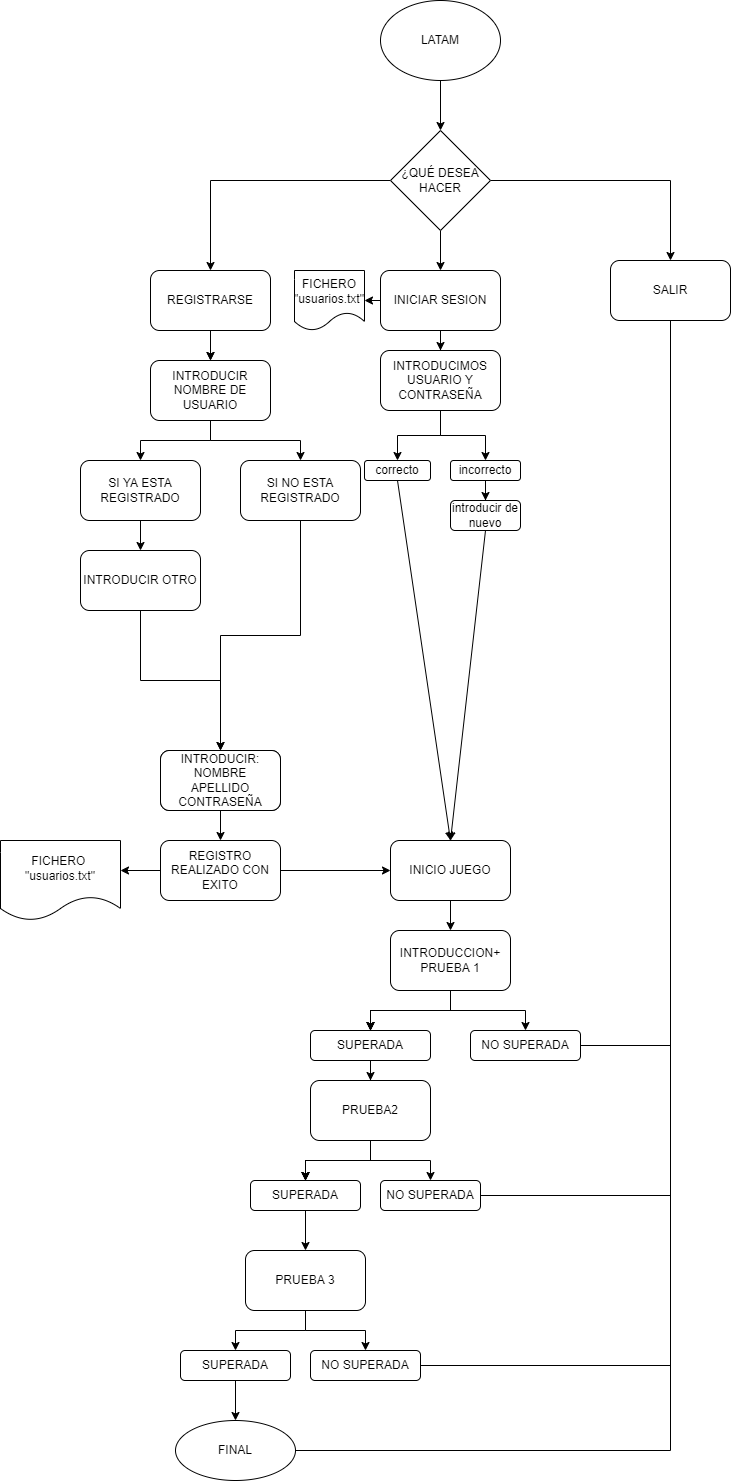

The diagram above was exported from draw.io. Its source (the exported page's mxGraphModel, read from the mxfile embedded in the PNG):
<mxGraphModel dx="2091" dy="533" grid="1" gridSize="10" guides="1" tooltips="1" connect="1" arrows="1" fold="1" page="1" pageScale="1" pageWidth="827" pageHeight="1169" math="0" shadow="0">
  <root>
    <mxCell id="0" />
    <mxCell id="1" parent="0" />
    <mxCell id="K3Tas4m6avugSbxqvHJF-3" value="" style="edgeStyle=orthogonalEdgeStyle;rounded=0;orthogonalLoop=1;jettySize=auto;html=1;entryX=0.5;entryY=0;entryDx=0;entryDy=0;" edge="1" parent="1" source="K3Tas4m6avugSbxqvHJF-1" target="K3Tas4m6avugSbxqvHJF-4">
      <mxGeometry relative="1" as="geometry">
        <mxPoint x="380" y="220" as="targetPoint" />
      </mxGeometry>
    </mxCell>
    <mxCell id="K3Tas4m6avugSbxqvHJF-1" value="LATAM" style="ellipse;whiteSpace=wrap;html=1;" vertex="1" parent="1">
      <mxGeometry x="350" y="80" width="120" height="80" as="geometry" />
    </mxCell>
    <mxCell id="K3Tas4m6avugSbxqvHJF-6" value="" style="edgeStyle=orthogonalEdgeStyle;rounded=0;orthogonalLoop=1;jettySize=auto;html=1;" edge="1" parent="1" source="K3Tas4m6avugSbxqvHJF-4" target="K3Tas4m6avugSbxqvHJF-5">
      <mxGeometry relative="1" as="geometry" />
    </mxCell>
    <mxCell id="K3Tas4m6avugSbxqvHJF-8" value="" style="edgeStyle=orthogonalEdgeStyle;rounded=0;orthogonalLoop=1;jettySize=auto;html=1;" edge="1" parent="1" source="K3Tas4m6avugSbxqvHJF-4" target="K3Tas4m6avugSbxqvHJF-7">
      <mxGeometry relative="1" as="geometry" />
    </mxCell>
    <mxCell id="K3Tas4m6avugSbxqvHJF-10" value="" style="edgeStyle=orthogonalEdgeStyle;rounded=0;orthogonalLoop=1;jettySize=auto;html=1;" edge="1" parent="1" source="K3Tas4m6avugSbxqvHJF-4" target="K3Tas4m6avugSbxqvHJF-9">
      <mxGeometry relative="1" as="geometry" />
    </mxCell>
    <mxCell id="K3Tas4m6avugSbxqvHJF-4" value="¿QUÉ DESEA HACER" style="rhombus;whiteSpace=wrap;html=1;" vertex="1" parent="1">
      <mxGeometry x="360" y="210" width="100" height="100" as="geometry" />
    </mxCell>
    <mxCell id="K3Tas4m6avugSbxqvHJF-12" value="" style="edgeStyle=orthogonalEdgeStyle;rounded=0;orthogonalLoop=1;jettySize=auto;html=1;" edge="1" parent="1" source="K3Tas4m6avugSbxqvHJF-5" target="K3Tas4m6avugSbxqvHJF-11">
      <mxGeometry relative="1" as="geometry" />
    </mxCell>
    <mxCell id="K3Tas4m6avugSbxqvHJF-13" value="" style="edgeStyle=orthogonalEdgeStyle;rounded=0;orthogonalLoop=1;jettySize=auto;html=1;" edge="1" parent="1" source="K3Tas4m6avugSbxqvHJF-5" target="K3Tas4m6avugSbxqvHJF-11">
      <mxGeometry relative="1" as="geometry" />
    </mxCell>
    <mxCell id="K3Tas4m6avugSbxqvHJF-5" value="REGISTRARSE" style="rounded=1;whiteSpace=wrap;html=1;" vertex="1" parent="1">
      <mxGeometry x="120" y="350" width="120" height="60" as="geometry" />
    </mxCell>
    <mxCell id="K3Tas4m6avugSbxqvHJF-31" value="" style="edgeStyle=orthogonalEdgeStyle;rounded=0;orthogonalLoop=1;jettySize=auto;html=1;" edge="1" parent="1" source="K3Tas4m6avugSbxqvHJF-7" target="K3Tas4m6avugSbxqvHJF-30">
      <mxGeometry relative="1" as="geometry" />
    </mxCell>
    <mxCell id="K3Tas4m6avugSbxqvHJF-7" value="INICIAR SESION" style="rounded=1;whiteSpace=wrap;html=1;" vertex="1" parent="1">
      <mxGeometry x="350" y="350" width="120" height="60" as="geometry" />
    </mxCell>
    <mxCell id="K3Tas4m6avugSbxqvHJF-9" value="SALIR" style="rounded=1;whiteSpace=wrap;html=1;" vertex="1" parent="1">
      <mxGeometry x="580" y="340" width="120" height="60" as="geometry" />
    </mxCell>
    <mxCell id="K3Tas4m6avugSbxqvHJF-17" value="" style="edgeStyle=orthogonalEdgeStyle;rounded=0;orthogonalLoop=1;jettySize=auto;html=1;" edge="1" parent="1" source="K3Tas4m6avugSbxqvHJF-11" target="K3Tas4m6avugSbxqvHJF-16">
      <mxGeometry relative="1" as="geometry" />
    </mxCell>
    <mxCell id="K3Tas4m6avugSbxqvHJF-19" value="" style="edgeStyle=orthogonalEdgeStyle;rounded=0;orthogonalLoop=1;jettySize=auto;html=1;" edge="1" parent="1" source="K3Tas4m6avugSbxqvHJF-11" target="K3Tas4m6avugSbxqvHJF-18">
      <mxGeometry relative="1" as="geometry" />
    </mxCell>
    <mxCell id="K3Tas4m6avugSbxqvHJF-11" value="INTRODUCIR NOMBRE DE USUARIO" style="rounded=1;whiteSpace=wrap;html=1;" vertex="1" parent="1">
      <mxGeometry x="120" y="440" width="120" height="60" as="geometry" />
    </mxCell>
    <mxCell id="K3Tas4m6avugSbxqvHJF-21" value="" style="edgeStyle=orthogonalEdgeStyle;rounded=0;orthogonalLoop=1;jettySize=auto;html=1;" edge="1" parent="1" source="K3Tas4m6avugSbxqvHJF-16" target="K3Tas4m6avugSbxqvHJF-20">
      <mxGeometry relative="1" as="geometry" />
    </mxCell>
    <mxCell id="K3Tas4m6avugSbxqvHJF-16" value="SI YA ESTA REGISTRADO" style="whiteSpace=wrap;html=1;rounded=1;" vertex="1" parent="1">
      <mxGeometry x="50" y="540" width="120" height="60" as="geometry" />
    </mxCell>
    <mxCell id="K3Tas4m6avugSbxqvHJF-23" value="" style="edgeStyle=orthogonalEdgeStyle;rounded=0;orthogonalLoop=1;jettySize=auto;html=1;" edge="1" parent="1" source="K3Tas4m6avugSbxqvHJF-18" target="K3Tas4m6avugSbxqvHJF-22">
      <mxGeometry relative="1" as="geometry" />
    </mxCell>
    <mxCell id="K3Tas4m6avugSbxqvHJF-18" value="SI NO ESTA REGISTRADO" style="whiteSpace=wrap;html=1;rounded=1;" vertex="1" parent="1">
      <mxGeometry x="210" y="540" width="120" height="60" as="geometry" />
    </mxCell>
    <mxCell id="K3Tas4m6avugSbxqvHJF-25" value="" style="edgeStyle=orthogonalEdgeStyle;rounded=0;orthogonalLoop=1;jettySize=auto;html=1;" edge="1" parent="1" source="K3Tas4m6avugSbxqvHJF-20" target="K3Tas4m6avugSbxqvHJF-24">
      <mxGeometry relative="1" as="geometry" />
    </mxCell>
    <mxCell id="K3Tas4m6avugSbxqvHJF-20" value="INTRODUCIR OTRO" style="whiteSpace=wrap;html=1;rounded=1;" vertex="1" parent="1">
      <mxGeometry x="50" y="630" width="120" height="60" as="geometry" />
    </mxCell>
    <mxCell id="K3Tas4m6avugSbxqvHJF-22" value="" style="rounded=1;whiteSpace=wrap;html=1;" vertex="1" parent="1">
      <mxGeometry x="130" y="830" width="120" height="60" as="geometry" />
    </mxCell>
    <mxCell id="K3Tas4m6avugSbxqvHJF-27" value="" style="edgeStyle=orthogonalEdgeStyle;rounded=0;orthogonalLoop=1;jettySize=auto;html=1;" edge="1" parent="1" source="K3Tas4m6avugSbxqvHJF-24" target="K3Tas4m6avugSbxqvHJF-26">
      <mxGeometry relative="1" as="geometry" />
    </mxCell>
    <mxCell id="K3Tas4m6avugSbxqvHJF-24" value="INTRODUCIR:&lt;br&gt;NOMBRE&lt;br&gt;APELLIDO&lt;br&gt;CONTRASEÑA" style="whiteSpace=wrap;html=1;rounded=1;" vertex="1" parent="1">
      <mxGeometry x="130" y="830" width="120" height="60" as="geometry" />
    </mxCell>
    <mxCell id="K3Tas4m6avugSbxqvHJF-44" value="" style="edgeStyle=orthogonalEdgeStyle;rounded=0;orthogonalLoop=1;jettySize=auto;html=1;" edge="1" parent="1" source="K3Tas4m6avugSbxqvHJF-26" target="K3Tas4m6avugSbxqvHJF-43">
      <mxGeometry relative="1" as="geometry" />
    </mxCell>
    <mxCell id="K3Tas4m6avugSbxqvHJF-26" value="REGISTRO REALIZADO CON EXITO" style="whiteSpace=wrap;html=1;rounded=1;" vertex="1" parent="1">
      <mxGeometry x="130" y="920" width="120" height="60" as="geometry" />
    </mxCell>
    <mxCell id="K3Tas4m6avugSbxqvHJF-28" value="FICHERO&amp;nbsp;&lt;br&gt;&quot;usuarios.txt&quot;" style="shape=document;whiteSpace=wrap;html=1;boundedLbl=1;" vertex="1" parent="1">
      <mxGeometry x="-30" y="920" width="120" height="80" as="geometry" />
    </mxCell>
    <mxCell id="K3Tas4m6avugSbxqvHJF-29" value="" style="endArrow=classic;html=1;rounded=0;exitX=0;exitY=0.5;exitDx=0;exitDy=0;" edge="1" parent="1" source="K3Tas4m6avugSbxqvHJF-26">
      <mxGeometry width="50" height="50" relative="1" as="geometry">
        <mxPoint x="220" y="920" as="sourcePoint" />
        <mxPoint x="90" y="950" as="targetPoint" />
      </mxGeometry>
    </mxCell>
    <mxCell id="K3Tas4m6avugSbxqvHJF-33" value="" style="edgeStyle=orthogonalEdgeStyle;rounded=0;orthogonalLoop=1;jettySize=auto;html=1;" edge="1" parent="1" source="K3Tas4m6avugSbxqvHJF-30" target="K3Tas4m6avugSbxqvHJF-32">
      <mxGeometry relative="1" as="geometry" />
    </mxCell>
    <mxCell id="K3Tas4m6avugSbxqvHJF-35" value="" style="edgeStyle=orthogonalEdgeStyle;rounded=0;orthogonalLoop=1;jettySize=auto;html=1;" edge="1" parent="1" source="K3Tas4m6avugSbxqvHJF-30" target="K3Tas4m6avugSbxqvHJF-34">
      <mxGeometry relative="1" as="geometry" />
    </mxCell>
    <mxCell id="K3Tas4m6avugSbxqvHJF-30" value="INTRODUCIMOS&lt;br&gt;USUARIO Y CONTRASEÑA" style="rounded=1;whiteSpace=wrap;html=1;" vertex="1" parent="1">
      <mxGeometry x="350" y="430" width="120" height="60" as="geometry" />
    </mxCell>
    <mxCell id="K3Tas4m6avugSbxqvHJF-39" value="" style="edgeStyle=orthogonalEdgeStyle;rounded=0;orthogonalLoop=1;jettySize=auto;html=1;" edge="1" parent="1" source="K3Tas4m6avugSbxqvHJF-32">
      <mxGeometry relative="1" as="geometry">
        <mxPoint x="455" y="580" as="targetPoint" />
      </mxGeometry>
    </mxCell>
    <mxCell id="K3Tas4m6avugSbxqvHJF-32" value="incorrecto" style="whiteSpace=wrap;html=1;rounded=1;" vertex="1" parent="1">
      <mxGeometry x="420" y="540" width="70" height="20" as="geometry" />
    </mxCell>
    <mxCell id="K3Tas4m6avugSbxqvHJF-34" value="correcto" style="whiteSpace=wrap;html=1;rounded=1;" vertex="1" parent="1">
      <mxGeometry x="334" y="540" width="66" height="20" as="geometry" />
    </mxCell>
    <mxCell id="K3Tas4m6avugSbxqvHJF-40" value="introducir de nuevo" style="rounded=1;whiteSpace=wrap;html=1;" vertex="1" parent="1">
      <mxGeometry x="420" y="580" width="70" height="30" as="geometry" />
    </mxCell>
    <mxCell id="K3Tas4m6avugSbxqvHJF-48" value="" style="edgeStyle=orthogonalEdgeStyle;rounded=0;orthogonalLoop=1;jettySize=auto;html=1;" edge="1" parent="1" source="K3Tas4m6avugSbxqvHJF-43" target="K3Tas4m6avugSbxqvHJF-47">
      <mxGeometry relative="1" as="geometry" />
    </mxCell>
    <mxCell id="K3Tas4m6avugSbxqvHJF-43" value="INICIO JUEGO" style="whiteSpace=wrap;html=1;rounded=1;" vertex="1" parent="1">
      <mxGeometry x="360" y="920" width="120" height="60" as="geometry" />
    </mxCell>
    <mxCell id="K3Tas4m6avugSbxqvHJF-45" value="" style="endArrow=classic;html=1;rounded=0;exitX=0.5;exitY=1;exitDx=0;exitDy=0;entryX=0.5;entryY=0;entryDx=0;entryDy=0;" edge="1" parent="1" source="K3Tas4m6avugSbxqvHJF-34" target="K3Tas4m6avugSbxqvHJF-43">
      <mxGeometry width="50" height="50" relative="1" as="geometry">
        <mxPoint x="370" y="680" as="sourcePoint" />
        <mxPoint x="420" y="630" as="targetPoint" />
      </mxGeometry>
    </mxCell>
    <mxCell id="K3Tas4m6avugSbxqvHJF-46" value="" style="endArrow=classic;html=1;rounded=0;exitX=0.5;exitY=1;exitDx=0;exitDy=0;" edge="1" parent="1" source="K3Tas4m6avugSbxqvHJF-40">
      <mxGeometry width="50" height="50" relative="1" as="geometry">
        <mxPoint x="650" y="810" as="sourcePoint" />
        <mxPoint x="420" y="920" as="targetPoint" />
      </mxGeometry>
    </mxCell>
    <mxCell id="K3Tas4m6avugSbxqvHJF-59" value="" style="edgeStyle=orthogonalEdgeStyle;rounded=0;orthogonalLoop=1;jettySize=auto;html=1;" edge="1" parent="1" source="K3Tas4m6avugSbxqvHJF-47" target="K3Tas4m6avugSbxqvHJF-58">
      <mxGeometry relative="1" as="geometry" />
    </mxCell>
    <mxCell id="K3Tas4m6avugSbxqvHJF-60" value="" style="edgeStyle=orthogonalEdgeStyle;rounded=0;orthogonalLoop=1;jettySize=auto;html=1;" edge="1" parent="1" source="K3Tas4m6avugSbxqvHJF-47" target="K3Tas4m6avugSbxqvHJF-58">
      <mxGeometry relative="1" as="geometry" />
    </mxCell>
    <mxCell id="K3Tas4m6avugSbxqvHJF-61" value="" style="edgeStyle=orthogonalEdgeStyle;rounded=0;orthogonalLoop=1;jettySize=auto;html=1;" edge="1" parent="1" source="K3Tas4m6avugSbxqvHJF-47" target="K3Tas4m6avugSbxqvHJF-58">
      <mxGeometry relative="1" as="geometry" />
    </mxCell>
    <mxCell id="K3Tas4m6avugSbxqvHJF-62" value="" style="edgeStyle=orthogonalEdgeStyle;rounded=0;orthogonalLoop=1;jettySize=auto;html=1;" edge="1" parent="1" source="K3Tas4m6avugSbxqvHJF-47" target="K3Tas4m6avugSbxqvHJF-58">
      <mxGeometry relative="1" as="geometry" />
    </mxCell>
    <mxCell id="K3Tas4m6avugSbxqvHJF-64" value="" style="edgeStyle=orthogonalEdgeStyle;rounded=0;orthogonalLoop=1;jettySize=auto;html=1;" edge="1" parent="1" source="K3Tas4m6avugSbxqvHJF-47" target="K3Tas4m6avugSbxqvHJF-63">
      <mxGeometry relative="1" as="geometry" />
    </mxCell>
    <mxCell id="K3Tas4m6avugSbxqvHJF-47" value="INTRODUCCION+&lt;br&gt;PRUEBA 1" style="whiteSpace=wrap;html=1;rounded=1;" vertex="1" parent="1">
      <mxGeometry x="360" y="1010" width="120" height="60" as="geometry" />
    </mxCell>
    <mxCell id="K3Tas4m6avugSbxqvHJF-56" value="FICHERO&lt;br&gt;&quot;usuarios.txt&quot;" style="shape=document;whiteSpace=wrap;html=1;boundedLbl=1;" vertex="1" parent="1">
      <mxGeometry x="264" y="350" width="70" height="60" as="geometry" />
    </mxCell>
    <mxCell id="K3Tas4m6avugSbxqvHJF-57" value="" style="endArrow=classic;html=1;rounded=0;exitX=0;exitY=0.5;exitDx=0;exitDy=0;entryX=1;entryY=0.5;entryDx=0;entryDy=0;" edge="1" parent="1" source="K3Tas4m6avugSbxqvHJF-7" target="K3Tas4m6avugSbxqvHJF-56">
      <mxGeometry width="50" height="50" relative="1" as="geometry">
        <mxPoint x="500" y="570" as="sourcePoint" />
        <mxPoint x="550" y="520" as="targetPoint" />
      </mxGeometry>
    </mxCell>
    <mxCell id="K3Tas4m6avugSbxqvHJF-66" value="" style="edgeStyle=orthogonalEdgeStyle;rounded=0;orthogonalLoop=1;jettySize=auto;html=1;" edge="1" parent="1" source="K3Tas4m6avugSbxqvHJF-58" target="K3Tas4m6avugSbxqvHJF-65">
      <mxGeometry relative="1" as="geometry" />
    </mxCell>
    <mxCell id="K3Tas4m6avugSbxqvHJF-58" value="SUPERADA" style="whiteSpace=wrap;html=1;rounded=1;" vertex="1" parent="1">
      <mxGeometry x="280" y="1110" width="120" height="30" as="geometry" />
    </mxCell>
    <mxCell id="K3Tas4m6avugSbxqvHJF-63" value="NO SUPERADA" style="whiteSpace=wrap;html=1;rounded=1;" vertex="1" parent="1">
      <mxGeometry x="440" y="1110" width="110" height="30" as="geometry" />
    </mxCell>
    <mxCell id="K3Tas4m6avugSbxqvHJF-68" value="" style="edgeStyle=orthogonalEdgeStyle;rounded=0;orthogonalLoop=1;jettySize=auto;html=1;" edge="1" parent="1" source="K3Tas4m6avugSbxqvHJF-65" target="K3Tas4m6avugSbxqvHJF-67">
      <mxGeometry relative="1" as="geometry" />
    </mxCell>
    <mxCell id="K3Tas4m6avugSbxqvHJF-69" value="" style="edgeStyle=orthogonalEdgeStyle;rounded=0;orthogonalLoop=1;jettySize=auto;html=1;" edge="1" parent="1" source="K3Tas4m6avugSbxqvHJF-65" target="K3Tas4m6avugSbxqvHJF-67">
      <mxGeometry relative="1" as="geometry" />
    </mxCell>
    <mxCell id="K3Tas4m6avugSbxqvHJF-70" value="" style="edgeStyle=orthogonalEdgeStyle;rounded=0;orthogonalLoop=1;jettySize=auto;html=1;" edge="1" parent="1" source="K3Tas4m6avugSbxqvHJF-65" target="K3Tas4m6avugSbxqvHJF-67">
      <mxGeometry relative="1" as="geometry" />
    </mxCell>
    <mxCell id="K3Tas4m6avugSbxqvHJF-71" value="" style="edgeStyle=orthogonalEdgeStyle;rounded=0;orthogonalLoop=1;jettySize=auto;html=1;" edge="1" parent="1" source="K3Tas4m6avugSbxqvHJF-65" target="K3Tas4m6avugSbxqvHJF-67">
      <mxGeometry relative="1" as="geometry" />
    </mxCell>
    <mxCell id="K3Tas4m6avugSbxqvHJF-73" value="" style="edgeStyle=orthogonalEdgeStyle;rounded=0;orthogonalLoop=1;jettySize=auto;html=1;" edge="1" parent="1" source="K3Tas4m6avugSbxqvHJF-65" target="K3Tas4m6avugSbxqvHJF-72">
      <mxGeometry relative="1" as="geometry" />
    </mxCell>
    <mxCell id="K3Tas4m6avugSbxqvHJF-65" value="PRUEBA2" style="whiteSpace=wrap;html=1;rounded=1;" vertex="1" parent="1">
      <mxGeometry x="280" y="1160" width="120" height="60" as="geometry" />
    </mxCell>
    <mxCell id="K3Tas4m6avugSbxqvHJF-76" value="" style="edgeStyle=orthogonalEdgeStyle;rounded=0;orthogonalLoop=1;jettySize=auto;html=1;" edge="1" parent="1" source="K3Tas4m6avugSbxqvHJF-67" target="K3Tas4m6avugSbxqvHJF-75">
      <mxGeometry relative="1" as="geometry" />
    </mxCell>
    <mxCell id="K3Tas4m6avugSbxqvHJF-67" value="SUPERADA" style="whiteSpace=wrap;html=1;rounded=1;" vertex="1" parent="1">
      <mxGeometry x="220" y="1260" width="110" height="30" as="geometry" />
    </mxCell>
    <mxCell id="K3Tas4m6avugSbxqvHJF-72" value="NO SUPERADA" style="whiteSpace=wrap;html=1;rounded=1;" vertex="1" parent="1">
      <mxGeometry x="350" y="1260" width="100" height="30" as="geometry" />
    </mxCell>
    <mxCell id="K3Tas4m6avugSbxqvHJF-74" style="edgeStyle=orthogonalEdgeStyle;rounded=0;orthogonalLoop=1;jettySize=auto;html=1;exitX=0.5;exitY=1;exitDx=0;exitDy=0;" edge="1" parent="1" source="K3Tas4m6avugSbxqvHJF-72" target="K3Tas4m6avugSbxqvHJF-72">
      <mxGeometry relative="1" as="geometry" />
    </mxCell>
    <mxCell id="K3Tas4m6avugSbxqvHJF-78" value="" style="edgeStyle=orthogonalEdgeStyle;rounded=0;orthogonalLoop=1;jettySize=auto;html=1;" edge="1" parent="1" source="K3Tas4m6avugSbxqvHJF-75" target="K3Tas4m6avugSbxqvHJF-77">
      <mxGeometry relative="1" as="geometry" />
    </mxCell>
    <mxCell id="K3Tas4m6avugSbxqvHJF-80" value="" style="edgeStyle=orthogonalEdgeStyle;rounded=0;orthogonalLoop=1;jettySize=auto;html=1;" edge="1" parent="1" source="K3Tas4m6avugSbxqvHJF-75" target="K3Tas4m6avugSbxqvHJF-79">
      <mxGeometry relative="1" as="geometry" />
    </mxCell>
    <mxCell id="K3Tas4m6avugSbxqvHJF-75" value="PRUEBA 3" style="whiteSpace=wrap;html=1;rounded=1;" vertex="1" parent="1">
      <mxGeometry x="215" y="1330" width="120" height="60" as="geometry" />
    </mxCell>
    <mxCell id="K3Tas4m6avugSbxqvHJF-86" value="" style="edgeStyle=orthogonalEdgeStyle;rounded=0;orthogonalLoop=1;jettySize=auto;html=1;" edge="1" parent="1" source="K3Tas4m6avugSbxqvHJF-77" target="K3Tas4m6avugSbxqvHJF-85">
      <mxGeometry relative="1" as="geometry" />
    </mxCell>
    <mxCell id="K3Tas4m6avugSbxqvHJF-77" value="SUPERADA" style="whiteSpace=wrap;html=1;rounded=1;" vertex="1" parent="1">
      <mxGeometry x="150" y="1430" width="110" height="30" as="geometry" />
    </mxCell>
    <mxCell id="K3Tas4m6avugSbxqvHJF-79" value="NO SUPERADA" style="rounded=1;whiteSpace=wrap;html=1;" vertex="1" parent="1">
      <mxGeometry x="280" y="1430" width="110" height="30" as="geometry" />
    </mxCell>
    <mxCell id="K3Tas4m6avugSbxqvHJF-85" value="FINAL" style="ellipse;whiteSpace=wrap;html=1;rounded=1;" vertex="1" parent="1">
      <mxGeometry x="145" y="1500" width="120" height="60" as="geometry" />
    </mxCell>
    <mxCell id="K3Tas4m6avugSbxqvHJF-89" value="" style="endArrow=none;html=1;rounded=0;entryX=0.5;entryY=1;entryDx=0;entryDy=0;" edge="1" parent="1" target="K3Tas4m6avugSbxqvHJF-9">
      <mxGeometry width="50" height="50" relative="1" as="geometry">
        <mxPoint x="640" y="1530" as="sourcePoint" />
        <mxPoint x="640" y="450" as="targetPoint" />
      </mxGeometry>
    </mxCell>
    <mxCell id="K3Tas4m6avugSbxqvHJF-90" value="" style="endArrow=none;html=1;rounded=0;exitX=1;exitY=0.5;exitDx=0;exitDy=0;" edge="1" parent="1" source="K3Tas4m6avugSbxqvHJF-85">
      <mxGeometry width="50" height="50" relative="1" as="geometry">
        <mxPoint x="660" y="1560" as="sourcePoint" />
        <mxPoint x="640" y="1530" as="targetPoint" />
      </mxGeometry>
    </mxCell>
    <mxCell id="K3Tas4m6avugSbxqvHJF-91" value="" style="endArrow=none;html=1;rounded=0;exitX=1;exitY=0.5;exitDx=0;exitDy=0;" edge="1" parent="1" source="K3Tas4m6avugSbxqvHJF-63">
      <mxGeometry width="50" height="50" relative="1" as="geometry">
        <mxPoint x="550" y="1170" as="sourcePoint" />
        <mxPoint x="640" y="1125" as="targetPoint" />
      </mxGeometry>
    </mxCell>
    <mxCell id="K3Tas4m6avugSbxqvHJF-92" value="" style="endArrow=none;html=1;rounded=0;exitX=1;exitY=0.5;exitDx=0;exitDy=0;" edge="1" parent="1" source="K3Tas4m6avugSbxqvHJF-72">
      <mxGeometry width="50" height="50" relative="1" as="geometry">
        <mxPoint x="460" y="1270" as="sourcePoint" />
        <mxPoint x="640" y="1275" as="targetPoint" />
      </mxGeometry>
    </mxCell>
    <mxCell id="K3Tas4m6avugSbxqvHJF-94" value="" style="endArrow=none;html=1;rounded=0;exitX=1;exitY=0.5;exitDx=0;exitDy=0;" edge="1" parent="1" source="K3Tas4m6avugSbxqvHJF-79">
      <mxGeometry width="50" height="50" relative="1" as="geometry">
        <mxPoint x="660" y="1360" as="sourcePoint" />
        <mxPoint x="640" y="1445" as="targetPoint" />
      </mxGeometry>
    </mxCell>
  </root>
</mxGraphModel>